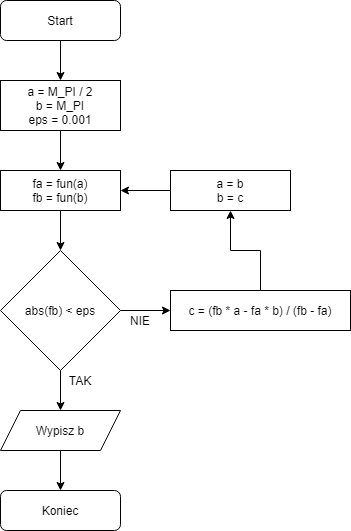

The diagram above was exported from draw.io. Its source (the exported page's mxGraphModel, read from the mxfile embedded in the PNG):
<mxGraphModel dx="1422" dy="794" grid="1" gridSize="10" guides="1" tooltips="1" connect="1" arrows="1" fold="1" page="1" pageScale="1" pageWidth="827" pageHeight="1169" math="0" shadow="0">
  <root>
    <mxCell id="0" />
    <mxCell id="1" parent="0" />
    <mxCell id="2" style="edgeStyle=orthogonalEdgeStyle;rounded=0;orthogonalLoop=1;jettySize=auto;html=1;exitX=0.5;exitY=1;exitDx=0;exitDy=0;" edge="1" source="3" target="5" parent="1">
      <mxGeometry relative="1" as="geometry" />
    </mxCell>
    <mxCell id="3" value="Start" style="rounded=1;whiteSpace=wrap;html=1;fontSize=12;glass=0;strokeWidth=1;shadow=0;" vertex="1" parent="1">
      <mxGeometry x="400" y="40" width="120" height="40" as="geometry" />
    </mxCell>
    <mxCell id="4" style="edgeStyle=orthogonalEdgeStyle;rounded=0;orthogonalLoop=1;jettySize=auto;html=1;exitX=0.5;exitY=1;exitDx=0;exitDy=0;entryX=0.5;entryY=0;entryDx=0;entryDy=0;" edge="1" source="5" target="7" parent="1">
      <mxGeometry relative="1" as="geometry">
        <mxPoint x="446" y="200" as="targetPoint" />
      </mxGeometry>
    </mxCell>
    <mxCell id="5" value="a = M_PI / 2&lt;br&gt;b = M_PI&lt;br&gt;eps = 0.001" style="rounded=0;whiteSpace=wrap;html=1;" vertex="1" parent="1">
      <mxGeometry x="400" y="120" width="120" height="50" as="geometry" />
    </mxCell>
    <mxCell id="6" style="edgeStyle=orthogonalEdgeStyle;rounded=0;orthogonalLoop=1;jettySize=auto;html=1;exitX=0.5;exitY=1;exitDx=0;exitDy=0;entryX=0.5;entryY=0;entryDx=0;entryDy=0;" edge="1" source="7" target="10" parent="1">
      <mxGeometry relative="1" as="geometry">
        <mxPoint x="460" y="289.9999999999998" as="targetPoint" />
      </mxGeometry>
    </mxCell>
    <mxCell id="7" value="fa = fun(a)&lt;br&gt;fb = fun(b)" style="rounded=0;whiteSpace=wrap;html=1;" vertex="1" parent="1">
      <mxGeometry x="400" y="210" width="120" height="40" as="geometry" />
    </mxCell>
    <mxCell id="8" style="edgeStyle=orthogonalEdgeStyle;rounded=0;orthogonalLoop=1;jettySize=auto;html=1;exitX=0.5;exitY=1;exitDx=0;exitDy=0;entryX=0.5;entryY=0;entryDx=0;entryDy=0;" edge="1" source="10" target="12" parent="1">
      <mxGeometry relative="1" as="geometry" />
    </mxCell>
    <mxCell id="9" style="edgeStyle=orthogonalEdgeStyle;rounded=0;orthogonalLoop=1;jettySize=auto;html=1;exitX=1;exitY=0.5;exitDx=0;exitDy=0;entryX=0;entryY=0.5;entryDx=0;entryDy=0;" edge="1" source="10" target="15" parent="1">
      <mxGeometry relative="1" as="geometry" />
    </mxCell>
    <mxCell id="10" value="abs(fb) &amp;lt; eps" style="rhombus;whiteSpace=wrap;html=1;" vertex="1" parent="1">
      <mxGeometry x="400" y="290" width="120" height="120" as="geometry" />
    </mxCell>
    <mxCell id="11" style="edgeStyle=orthogonalEdgeStyle;rounded=0;orthogonalLoop=1;jettySize=auto;html=1;exitX=0.5;exitY=1;exitDx=0;exitDy=0;entryX=0.5;entryY=0;entryDx=0;entryDy=0;" edge="1" source="12" target="13" parent="1">
      <mxGeometry relative="1" as="geometry" />
    </mxCell>
    <mxCell id="12" value="Wypisz b" style="shape=parallelogram;perimeter=parallelogramPerimeter;whiteSpace=wrap;html=1;fixedSize=1;" vertex="1" parent="1">
      <mxGeometry x="400" y="450" width="120" height="40" as="geometry" />
    </mxCell>
    <mxCell id="13" value="Koniec" style="rounded=1;whiteSpace=wrap;html=1;" vertex="1" parent="1">
      <mxGeometry x="400" y="530" width="120" height="40" as="geometry" />
    </mxCell>
    <mxCell id="14" style="edgeStyle=orthogonalEdgeStyle;rounded=0;orthogonalLoop=1;jettySize=auto;html=1;exitX=0.5;exitY=0;exitDx=0;exitDy=0;entryX=0.5;entryY=1;entryDx=0;entryDy=0;" edge="1" source="15" target="19" parent="1">
      <mxGeometry relative="1" as="geometry" />
    </mxCell>
    <mxCell id="15" value="c = (fb * a - fa * b) / (fb - fa)" style="rounded=0;whiteSpace=wrap;html=1;" vertex="1" parent="1">
      <mxGeometry x="570" y="330" width="180" height="40" as="geometry" />
    </mxCell>
    <mxCell id="16" value="NIE" style="text;html=1;strokeColor=none;fillColor=none;align=center;verticalAlign=middle;whiteSpace=wrap;rounded=0;" vertex="1" parent="1">
      <mxGeometry x="520" y="350" width="40" height="20" as="geometry" />
    </mxCell>
    <mxCell id="17" value="TAK" style="text;html=1;strokeColor=none;fillColor=none;align=center;verticalAlign=middle;whiteSpace=wrap;rounded=0;" vertex="1" parent="1">
      <mxGeometry x="460" y="410" width="40" height="20" as="geometry" />
    </mxCell>
    <mxCell id="18" style="edgeStyle=orthogonalEdgeStyle;rounded=0;orthogonalLoop=1;jettySize=auto;html=1;exitX=0;exitY=0.5;exitDx=0;exitDy=0;entryX=1;entryY=0.5;entryDx=0;entryDy=0;" edge="1" source="19" target="7" parent="1">
      <mxGeometry relative="1" as="geometry" />
    </mxCell>
    <mxCell id="19" value="a = b&lt;br&gt;b = c" style="rounded=0;whiteSpace=wrap;html=1;" vertex="1" parent="1">
      <mxGeometry x="570" y="210" width="120" height="40" as="geometry" />
    </mxCell>
  </root>
</mxGraphModel>